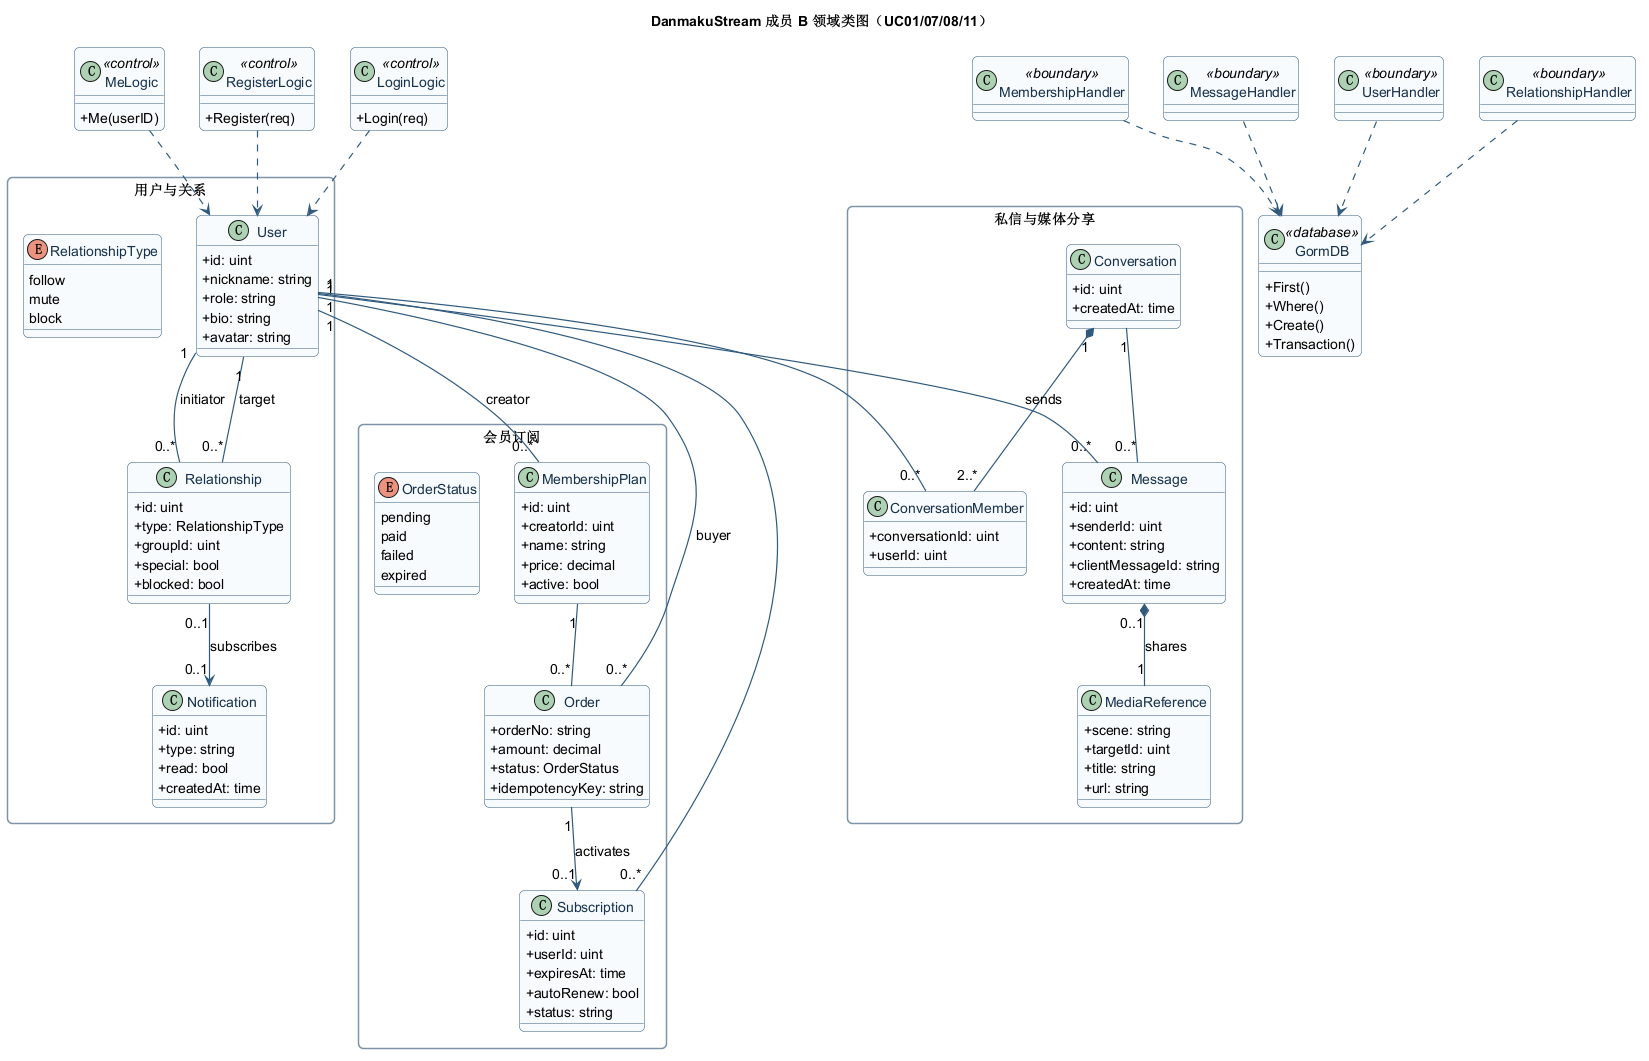

The diagram above was rendered by PlantUML. Its source (embedded in the PNG):
@startuml
!include ../_theme.puml
title DanmakuStream 成员 B 领域类图（UC01/07/08/11）
skinparam classAttributeIconSize 0
skinparam shadowing false

package "用户与关系" {
  class User {
    +id: uint
    +nickname: string
    +role: string
    +bio: string
    +avatar: string
  }
  class Relationship {
    +id: uint
    +type: RelationshipType
    +groupId: uint
    +special: bool
    +blocked: bool
  }
  class Notification {
    +id: uint
    +type: string
    +read: bool
    +createdAt: time
  }
  enum RelationshipType {
    follow
    mute
    block
  }
}

package "会员订阅" {
  class MembershipPlan {
    +id: uint
    +creatorId: uint
    +name: string
    +price: decimal
    +active: bool
  }
  class Order {
    +orderNo: string
    +amount: decimal
    +status: OrderStatus
    +idempotencyKey: string
  }
  class Subscription {
    +id: uint
    +userId: uint
    +expiresAt: time
    +autoRenew: bool
    +status: string
  }
  enum OrderStatus {
    pending
    paid
    failed
    expired
  }
}

package "私信与媒体分享" {
  class Conversation {
    +id: uint
    +createdAt: time
  }
  class ConversationMember {
    +conversationId: uint
    +userId: uint
  }
  class Message {
    +id: uint
    +senderId: uint
    +content: string
    +clientMessageId: string
    +createdAt: time
  }
  class MediaReference {
    +scene: string
    +targetId: uint
    +title: string
    +url: string
  }
}

User "1" -- "0..*" Relationship : initiator
User "1" -- "0..*" Relationship : target
Relationship "0..1" --> "0..1" Notification : subscribes
User "1" -- "0..*" MembershipPlan : creator
User "1" -- "0..*" Order : buyer
MembershipPlan "1" -- "0..*" Order
Order "1" --> "0..1" Subscription : activates
User "1" -- "0..*" Subscription
Conversation "1" *-- "2..*" ConversationMember
User "1" -- "0..*" ConversationMember
Conversation "1" -- "0..*" Message
User "1" -- "0..*" Message : sends
Message "0..1" *-- "1" MediaReference : shares

class RegisterLogic <<control>> {
  +Register(req)
}
class LoginLogic <<control>> {
  +Login(req)
}
class MeLogic <<control>> {
  +Me(userID)
}
class UserHandler <<boundary>>
class RelationshipHandler <<boundary>>
class MembershipHandler <<boundary>>
class MessageHandler <<boundary>>
class GormDB <<database>> {
  +First()
  +Where()
  +Create()
  +Transaction()
}
RegisterLogic ..> User
LoginLogic ..> User
MeLogic ..> User
UserHandler ..> GormDB
RelationshipHandler ..> GormDB
MembershipHandler ..> GormDB
MessageHandler ..> GormDB
@enduml